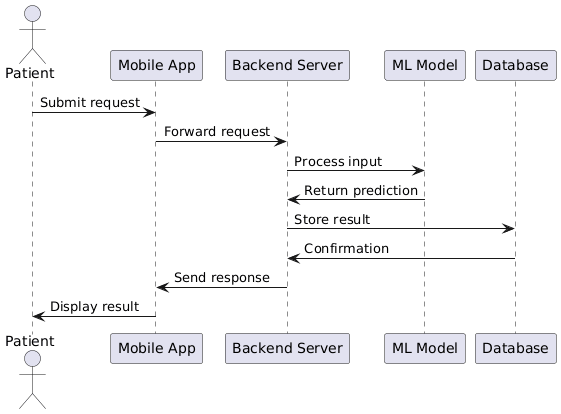

The diagram above was rendered by PlantUML. Its source (embedded in the PNG):
@startuml
actor Patient

participant "Mobile App" as UI
participant "Backend Server" as BE
participant "ML Model" as ML
participant "Database" as DB

Patient -> UI : Submit request
UI -> BE : Forward request
BE -> ML : Process input
ML -> BE : Return prediction
BE -> DB : Store result
DB -> BE : Confirmation
BE -> UI : Send response
UI -> Patient : Display result
@enduml